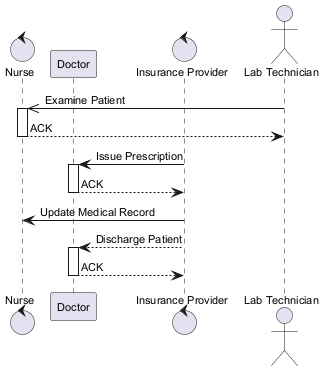

The diagram above was rendered by PlantUML. Its source (embedded in the PNG):
@startuml
skinparam backgroundColor #FFFFFF
skinparam classBackgroundColor #E8F4FA
skinparam classBorderColor #2C7DA0
skinparam defaultFontSize 11
control "Nurse" as N
participant "Doctor" as D
control "Insurance Provider" as IP
actor "Lab Technician" as LT
LT ->> N : Examine Patient
activate N
N --> LT : ACK
deactivate N
IP -> D : Issue Prescription
activate D
D --> IP : ACK
deactivate D
IP -> N : Update Medical Record
IP --> D : Discharge Patient
activate D
D --> IP : ACK
deactivate D
@enduml